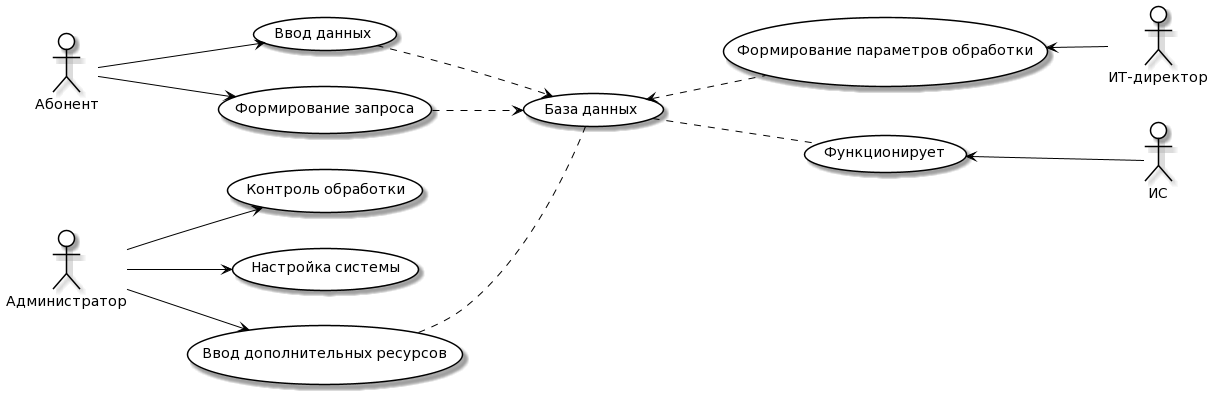

The diagram above was rendered by PlantUML. Its source (embedded in the PNG):
@startuml
skinparam actor {
	BackgroundColor White
	ArrowColor Black
	BorderColor Black
}
skinparam usecase {
	BackgroundColor White
	ArrowColor Black
	BorderColor Black
}
left to right direction
actor P0 as "Абонент"
actor P1 as "Администратор"
usecase A1 as "Ввод данных"
usecase A2 as "Формирование запроса"
usecase Adm1 as "Контроль обработки"
usecase Adm2 as "Настройка системы"
usecase Adm3 as "Ввод дополнительных ресурсов"

actor P2 as "ИТ-директор"
actor M as "ИС"
usecase Adm3 as "Ввод дополнительных ресурсов"
usecase Dir1 as "Формирование параметров обработки"
usecase IS1 as "Функционирует"
usecase BD as "База данных"

P0 --> A1
P0 --> A2
P1 --> Adm1
P1 --> Adm2
P1 --> Adm3
Dir1 <-- P2
IS1 <-- M
A1 ..> BD
A2 ..> BD
Adm3 .. BD
BD <.. Dir1
BD .. IS1
@enduml